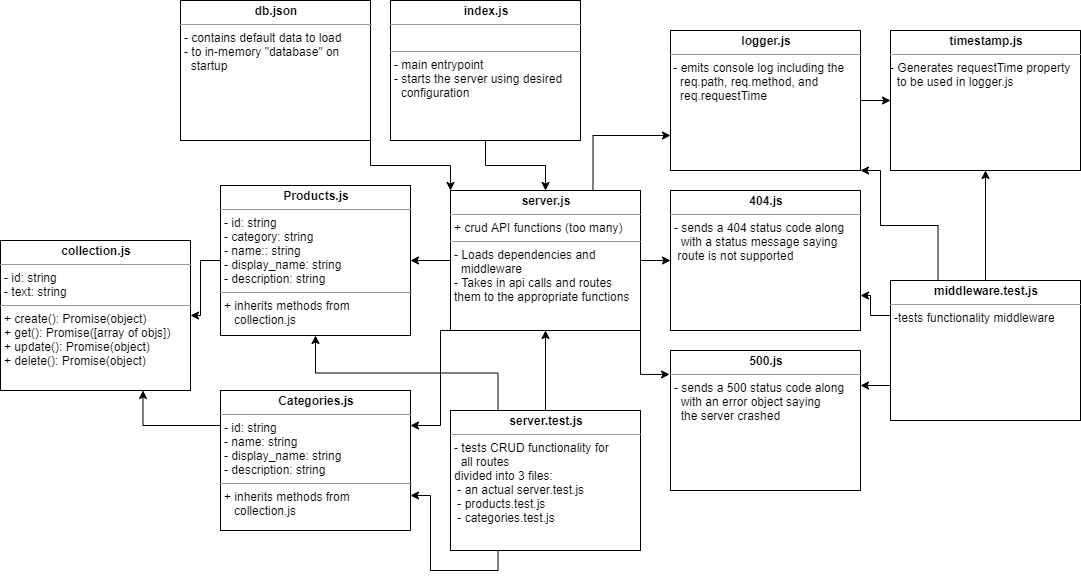

The diagram above was exported from draw.io. Its source (the exported page's mxGraphModel, read from the mxfile embedded in the PNG):
<mxGraphModel dx="2062" dy="1105" grid="1" gridSize="10" guides="1" tooltips="1" connect="1" arrows="1" fold="1" page="1" pageScale="1" pageWidth="1169" pageHeight="826" background="#ffffff" math="0" shadow="0">
  <root>
    <mxCell id="0" />
    <mxCell id="1" parent="0" />
    <mxCell id="vBddboIVCOBGoCwsKS9x-26" style="edgeStyle=orthogonalEdgeStyle;rounded=0;orthogonalLoop=1;jettySize=auto;html=1;exitX=0.5;exitY=1;exitDx=0;exitDy=0;entryX=0.5;entryY=0;entryDx=0;entryDy=0;" edge="1" parent="1" source="Q3TcX09BlYtKUub5XQqZ-42" target="uk9tYBDSgavBsX28dxRH-1">
      <mxGeometry relative="1" as="geometry" />
    </mxCell>
    <mxCell id="Q3TcX09BlYtKUub5XQqZ-42" value="&lt;p style=&quot;margin: 0px ; margin-top: 4px ; text-align: center&quot;&gt;&lt;b&gt;index.js&lt;/b&gt;&lt;/p&gt;&lt;hr size=&quot;1&quot;&gt;&lt;p style=&quot;margin: 0px ; margin-left: 4px&quot;&gt;&lt;br&gt;&lt;/p&gt;&lt;hr size=&quot;1&quot;&gt;&lt;p style=&quot;margin: 0px ; margin-left: 4px&quot;&gt;- main entrypoint&lt;/p&gt;&lt;p style=&quot;margin: 0px ; margin-left: 4px&quot;&gt;- starts the server using desired&lt;br&gt;&lt;/p&gt;&lt;p style=&quot;margin: 0px ; margin-left: 4px&quot;&gt;&amp;nbsp; configuration&lt;/p&gt;" style="verticalAlign=top;align=left;overflow=fill;fontSize=12;fontFamily=Helvetica;html=1;rounded=0;shadow=0;comic=0;labelBackgroundColor=none;strokeWidth=1" parent="1" vertex="1">
      <mxGeometry x="470" y="200" width="190" height="140" as="geometry" />
    </mxCell>
    <mxCell id="Q3TcX09BlYtKUub5XQqZ-43" value="&lt;p style=&quot;margin: 0px ; margin-top: 4px ; text-align: center&quot;&gt;&lt;b&gt;timestamp.js&lt;/b&gt;&lt;/p&gt;&lt;hr size=&quot;1&quot;&gt;&lt;p style=&quot;margin: 0px 0px 0px 4px&quot;&gt;&lt;/p&gt;- Generates requestTime property &lt;br&gt;&amp;nbsp; to be used in logger.js" style="verticalAlign=top;align=left;overflow=fill;fontSize=12;fontFamily=Helvetica;html=1;rounded=0;shadow=0;comic=0;labelBackgroundColor=none;strokeWidth=1" parent="1" vertex="1">
      <mxGeometry x="970" y="230" width="190" height="140" as="geometry" />
    </mxCell>
    <mxCell id="FTLYbVOXodWqYQ-jX1oh-6" style="edgeStyle=orthogonalEdgeStyle;rounded=0;orthogonalLoop=1;jettySize=auto;html=1;exitX=0.5;exitY=0;exitDx=0;exitDy=0;entryX=0.5;entryY=1;entryDx=0;entryDy=0;" parent="1" source="FTLYbVOXodWqYQ-jX1oh-2" target="Q3TcX09BlYtKUub5XQqZ-43" edge="1">
      <mxGeometry relative="1" as="geometry" />
    </mxCell>
    <mxCell id="vBddboIVCOBGoCwsKS9x-27" style="edgeStyle=orthogonalEdgeStyle;rounded=0;orthogonalLoop=1;jettySize=auto;html=1;exitX=0.25;exitY=0;exitDx=0;exitDy=0;entryX=1;entryY=1;entryDx=0;entryDy=0;" edge="1" parent="1" source="FTLYbVOXodWqYQ-jX1oh-2" target="vBddboIVCOBGoCwsKS9x-8">
      <mxGeometry relative="1" as="geometry">
        <Array as="points">
          <mxPoint x="1018" y="425" />
          <mxPoint x="960" y="425" />
          <mxPoint x="960" y="370" />
        </Array>
      </mxGeometry>
    </mxCell>
    <mxCell id="vBddboIVCOBGoCwsKS9x-30" style="edgeStyle=orthogonalEdgeStyle;rounded=0;orthogonalLoop=1;jettySize=auto;html=1;exitX=0;exitY=0.25;exitDx=0;exitDy=0;entryX=1;entryY=0.75;entryDx=0;entryDy=0;" edge="1" parent="1" source="FTLYbVOXodWqYQ-jX1oh-2" target="vBddboIVCOBGoCwsKS9x-1">
      <mxGeometry relative="1" as="geometry">
        <Array as="points">
          <mxPoint x="950" y="515" />
          <mxPoint x="950" y="495" />
        </Array>
      </mxGeometry>
    </mxCell>
    <mxCell id="vBddboIVCOBGoCwsKS9x-31" style="edgeStyle=orthogonalEdgeStyle;rounded=0;orthogonalLoop=1;jettySize=auto;html=1;exitX=0;exitY=0.75;exitDx=0;exitDy=0;entryX=1;entryY=0.25;entryDx=0;entryDy=0;" edge="1" parent="1" source="FTLYbVOXodWqYQ-jX1oh-2" target="vBddboIVCOBGoCwsKS9x-2">
      <mxGeometry relative="1" as="geometry" />
    </mxCell>
    <mxCell id="FTLYbVOXodWqYQ-jX1oh-2" value="&lt;p style=&quot;margin: 0px ; margin-top: 4px ; text-align: center&quot;&gt;&lt;b&gt;middleware.test.js&lt;/b&gt;&lt;/p&gt;&lt;hr size=&quot;1&quot;&gt;&lt;p style=&quot;margin: 0px ; margin-left: 4px&quot;&gt;-tests functionality middleware&lt;/p&gt;" style="verticalAlign=top;align=left;overflow=fill;fontSize=12;fontFamily=Helvetica;html=1;rounded=0;shadow=0;comic=0;labelBackgroundColor=none;strokeWidth=1" parent="1" vertex="1">
      <mxGeometry x="970" y="480" width="190" height="140" as="geometry" />
    </mxCell>
    <mxCell id="vBddboIVCOBGoCwsKS9x-4" style="edgeStyle=orthogonalEdgeStyle;rounded=0;orthogonalLoop=1;jettySize=auto;html=1;exitX=1;exitY=0.5;exitDx=0;exitDy=0;entryX=0;entryY=0.5;entryDx=0;entryDy=0;" edge="1" parent="1" source="uk9tYBDSgavBsX28dxRH-1" target="vBddboIVCOBGoCwsKS9x-1">
      <mxGeometry relative="1" as="geometry" />
    </mxCell>
    <mxCell id="vBddboIVCOBGoCwsKS9x-7" style="edgeStyle=orthogonalEdgeStyle;rounded=0;orthogonalLoop=1;jettySize=auto;html=1;exitX=1;exitY=1;exitDx=0;exitDy=0;entryX=-0.005;entryY=0.171;entryDx=0;entryDy=0;entryPerimeter=0;" edge="1" parent="1" source="uk9tYBDSgavBsX28dxRH-1" target="vBddboIVCOBGoCwsKS9x-2">
      <mxGeometry relative="1" as="geometry" />
    </mxCell>
    <mxCell id="vBddboIVCOBGoCwsKS9x-9" style="edgeStyle=orthogonalEdgeStyle;rounded=0;orthogonalLoop=1;jettySize=auto;html=1;exitX=0.75;exitY=0;exitDx=0;exitDy=0;entryX=0;entryY=0.75;entryDx=0;entryDy=0;" edge="1" parent="1" source="uk9tYBDSgavBsX28dxRH-1" target="vBddboIVCOBGoCwsKS9x-8">
      <mxGeometry relative="1" as="geometry" />
    </mxCell>
    <mxCell id="vBddboIVCOBGoCwsKS9x-22" style="edgeStyle=orthogonalEdgeStyle;rounded=0;orthogonalLoop=1;jettySize=auto;html=1;exitX=0.25;exitY=1;exitDx=0;exitDy=0;entryX=1;entryY=0.25;entryDx=0;entryDy=0;" edge="1" parent="1" source="uk9tYBDSgavBsX28dxRH-1" target="RSllCADxjoerHL1v8tuZ-9">
      <mxGeometry relative="1" as="geometry">
        <Array as="points">
          <mxPoint x="520" y="530" />
          <mxPoint x="520" y="625" />
        </Array>
      </mxGeometry>
    </mxCell>
    <mxCell id="vBddboIVCOBGoCwsKS9x-23" style="edgeStyle=orthogonalEdgeStyle;rounded=0;orthogonalLoop=1;jettySize=auto;html=1;exitX=0;exitY=0.5;exitDx=0;exitDy=0;entryX=1;entryY=0.5;entryDx=0;entryDy=0;" edge="1" parent="1" source="uk9tYBDSgavBsX28dxRH-1" target="vBddboIVCOBGoCwsKS9x-11">
      <mxGeometry relative="1" as="geometry" />
    </mxCell>
    <mxCell id="uk9tYBDSgavBsX28dxRH-1" value="&lt;p style=&quot;margin: 0px ; margin-top: 4px ; text-align: center&quot;&gt;&lt;b&gt;server.js&lt;/b&gt;&lt;/p&gt;&lt;hr size=&quot;1&quot;&gt;&lt;p style=&quot;margin: 0px ; margin-left: 4px&quot;&gt;+ crud API functions (too many)&lt;/p&gt;&lt;hr size=&quot;1&quot;&gt;&lt;p style=&quot;margin: 0px ; margin-left: 4px&quot;&gt;- Loads dependencies and&amp;nbsp;&lt;/p&gt;&lt;p style=&quot;margin: 0px ; margin-left: 4px&quot;&gt;&amp;nbsp; middleware&lt;/p&gt;&lt;p style=&quot;margin: 0px ; margin-left: 4px&quot;&gt;- Takes in api calls and routes&amp;nbsp;&lt;/p&gt;&lt;p style=&quot;margin: 0px ; margin-left: 4px&quot;&gt;them to the appropriate functions&lt;/p&gt;&lt;div&gt;&lt;br&gt;&lt;/div&gt;" style="verticalAlign=top;align=left;overflow=fill;fontSize=12;fontFamily=Helvetica;html=1;rounded=0;shadow=0;comic=0;labelBackgroundColor=none;strokeWidth=1" parent="1" vertex="1">
      <mxGeometry x="530" y="390" width="190" height="140" as="geometry" />
    </mxCell>
    <mxCell id="uk9tYBDSgavBsX28dxRH-5" style="edgeStyle=orthogonalEdgeStyle;rounded=0;orthogonalLoop=1;jettySize=auto;html=1;exitX=0.5;exitY=0;exitDx=0;exitDy=0;" parent="1" source="uk9tYBDSgavBsX28dxRH-2" target="uk9tYBDSgavBsX28dxRH-1" edge="1">
      <mxGeometry relative="1" as="geometry" />
    </mxCell>
    <mxCell id="vBddboIVCOBGoCwsKS9x-14" style="edgeStyle=orthogonalEdgeStyle;rounded=0;orthogonalLoop=1;jettySize=auto;html=1;exitX=0.25;exitY=0;exitDx=0;exitDy=0;" edge="1" parent="1" source="uk9tYBDSgavBsX28dxRH-2" target="vBddboIVCOBGoCwsKS9x-11">
      <mxGeometry relative="1" as="geometry" />
    </mxCell>
    <mxCell id="vBddboIVCOBGoCwsKS9x-15" style="edgeStyle=orthogonalEdgeStyle;rounded=0;orthogonalLoop=1;jettySize=auto;html=1;exitX=0.25;exitY=1;exitDx=0;exitDy=0;entryX=1;entryY=0.75;entryDx=0;entryDy=0;" edge="1" parent="1" source="uk9tYBDSgavBsX28dxRH-2" target="RSllCADxjoerHL1v8tuZ-9">
      <mxGeometry relative="1" as="geometry" />
    </mxCell>
    <mxCell id="uk9tYBDSgavBsX28dxRH-2" value="&lt;p style=&quot;margin: 0px ; margin-top: 4px ; text-align: center&quot;&gt;&lt;b&gt;server.test.js&lt;/b&gt;&lt;/p&gt;&lt;hr size=&quot;1&quot;&gt;&lt;p style=&quot;margin: 0px ; margin-left: 4px&quot;&gt;- tests CRUD functionality for&lt;/p&gt;&lt;p style=&quot;margin: 0px ; margin-left: 4px&quot;&gt;&amp;nbsp; all routes&lt;/p&gt;&lt;p style=&quot;margin: 0px ; margin-left: 4px&quot;&gt;divided into 3 files:&lt;/p&gt;&lt;p style=&quot;margin: 0px ; margin-left: 4px&quot;&gt;&amp;nbsp;- an actual server.test.js&lt;/p&gt;&lt;p style=&quot;margin: 0px ; margin-left: 4px&quot;&gt;&amp;nbsp;- products.test.js&lt;/p&gt;&lt;p style=&quot;margin: 0px ; margin-left: 4px&quot;&gt;&amp;nbsp;- categories.test.js&lt;/p&gt;" style="verticalAlign=top;align=left;overflow=fill;fontSize=12;fontFamily=Helvetica;html=1;rounded=0;shadow=0;comic=0;labelBackgroundColor=none;strokeWidth=1" parent="1" vertex="1">
      <mxGeometry x="530" y="610" width="190" height="140" as="geometry" />
    </mxCell>
    <mxCell id="vBddboIVCOBGoCwsKS9x-24" style="edgeStyle=orthogonalEdgeStyle;rounded=0;orthogonalLoop=1;jettySize=auto;html=1;exitX=0;exitY=0.25;exitDx=0;exitDy=0;entryX=0.75;entryY=1;entryDx=0;entryDy=0;" edge="1" parent="1" source="RSllCADxjoerHL1v8tuZ-9" target="lG4yQZ9VAHtKArdO8IIL-1">
      <mxGeometry relative="1" as="geometry" />
    </mxCell>
    <mxCell id="RSllCADxjoerHL1v8tuZ-9" value="&lt;p style=&quot;margin: 0px ; margin-top: 4px ; text-align: center&quot;&gt;&lt;b&gt;Categories.js&lt;/b&gt;&lt;/p&gt;&lt;hr size=&quot;1&quot;&gt;&lt;p style=&quot;margin: 0px ; margin-left: 4px&quot;&gt;- id: string&lt;/p&gt;&lt;p style=&quot;margin: 0px ; margin-left: 4px&quot;&gt;- name: string&lt;/p&gt;&lt;p style=&quot;margin: 0px ; margin-left: 4px&quot;&gt;- display_name: string&lt;/p&gt;&lt;p style=&quot;margin: 0px ; margin-left: 4px&quot;&gt;- description: string&lt;/p&gt;&lt;hr size=&quot;1&quot;&gt;&lt;p style=&quot;margin: 0px 0px 0px 4px&quot;&gt;+ inherits methods from&amp;nbsp;&lt;/p&gt;&lt;p style=&quot;margin: 0px 0px 0px 4px&quot;&gt;&amp;nbsp; &amp;nbsp;collection.js&lt;/p&gt;" style="verticalAlign=top;align=left;overflow=fill;fontSize=12;fontFamily=Helvetica;html=1;rounded=0;shadow=0;comic=0;labelBackgroundColor=none;strokeWidth=1" parent="1" vertex="1">
      <mxGeometry x="300" y="590" width="190" height="140" as="geometry" />
    </mxCell>
    <mxCell id="lG4yQZ9VAHtKArdO8IIL-1" value="&lt;p style=&quot;margin: 0px ; margin-top: 4px ; text-align: center&quot;&gt;&lt;b&gt;collection.js&lt;/b&gt;&lt;/p&gt;&lt;hr size=&quot;1&quot;&gt;&lt;p style=&quot;margin: 0px ; margin-left: 4px&quot;&gt;- id: string&lt;/p&gt;&lt;p style=&quot;margin: 0px ; margin-left: 4px&quot;&gt;- text: string&lt;/p&gt;&lt;hr size=&quot;1&quot;&gt;&lt;p style=&quot;margin: 0px 0px 0px 4px&quot;&gt;&lt;span&gt;+ create(): Promise(object)&lt;/span&gt;&lt;br&gt;&lt;/p&gt;&lt;p style=&quot;margin: 0px 0px 0px 4px&quot;&gt;+ get(): Promise([array of objs])&lt;/p&gt;&lt;p style=&quot;margin: 0px 0px 0px 4px&quot;&gt;+ update(): Promise(object)&lt;/p&gt;&lt;p style=&quot;margin: 0px 0px 0px 4px&quot;&gt;+ delete(): Promise(object)&lt;/p&gt;" style="verticalAlign=top;align=left;overflow=fill;fontSize=12;fontFamily=Helvetica;html=1;rounded=0;shadow=0;comic=0;labelBackgroundColor=none;strokeWidth=1" parent="1" vertex="1">
      <mxGeometry x="80" y="440" width="190" height="150" as="geometry" />
    </mxCell>
    <mxCell id="vBddboIVCOBGoCwsKS9x-1" value="&lt;p style=&quot;margin: 0px ; margin-top: 4px ; text-align: center&quot;&gt;&lt;b&gt;404.js&lt;/b&gt;&lt;/p&gt;&lt;hr size=&quot;1&quot;&gt;&lt;p style=&quot;margin: 0px ; margin-left: 4px&quot;&gt;- sends a 404 status code along&lt;/p&gt;&lt;p style=&quot;margin: 0px ; margin-left: 4px&quot;&gt;&amp;nbsp; with a status message saying&lt;/p&gt;&lt;p style=&quot;margin: 0px ; margin-left: 4px&quot;&gt;&amp;nbsp;route is not supported&lt;/p&gt;" style="verticalAlign=top;align=left;overflow=fill;fontSize=12;fontFamily=Helvetica;html=1;rounded=0;shadow=0;comic=0;labelBackgroundColor=none;strokeWidth=1" vertex="1" parent="1">
      <mxGeometry x="750" y="390" width="190" height="140" as="geometry" />
    </mxCell>
    <mxCell id="vBddboIVCOBGoCwsKS9x-2" value="&lt;p style=&quot;margin: 0px ; margin-top: 4px ; text-align: center&quot;&gt;&lt;b&gt;500.js&lt;/b&gt;&lt;/p&gt;&lt;hr size=&quot;1&quot;&gt;&lt;p style=&quot;margin: 0px ; margin-left: 4px&quot;&gt;- sends a 500 status code along&lt;/p&gt;&lt;p style=&quot;margin: 0px ; margin-left: 4px&quot;&gt;&amp;nbsp; with an error object saying&lt;/p&gt;&lt;p style=&quot;margin: 0px ; margin-left: 4px&quot;&gt;&amp;nbsp; the server crashed&lt;/p&gt;" style="verticalAlign=top;align=left;overflow=fill;fontSize=12;fontFamily=Helvetica;html=1;rounded=0;shadow=0;comic=0;labelBackgroundColor=none;strokeWidth=1" vertex="1" parent="1">
      <mxGeometry x="750" y="550" width="190" height="140" as="geometry" />
    </mxCell>
    <mxCell id="vBddboIVCOBGoCwsKS9x-28" style="edgeStyle=orthogonalEdgeStyle;rounded=0;orthogonalLoop=1;jettySize=auto;html=1;exitX=1;exitY=0.5;exitDx=0;exitDy=0;" edge="1" parent="1" source="vBddboIVCOBGoCwsKS9x-8" target="Q3TcX09BlYtKUub5XQqZ-43">
      <mxGeometry relative="1" as="geometry" />
    </mxCell>
    <mxCell id="vBddboIVCOBGoCwsKS9x-8" value="&lt;p style=&quot;margin: 0px ; margin-top: 4px ; text-align: center&quot;&gt;&lt;b&gt;logger.js&lt;/b&gt;&lt;/p&gt;&lt;hr size=&quot;1&quot;&gt;&lt;p style=&quot;margin: 0px 0px 0px 4px&quot;&gt;&lt;/p&gt;&amp;nbsp;- emits&amp;nbsp;console log including the&amp;nbsp;&lt;br&gt;&amp;nbsp; &amp;nbsp;req.path, req.method, and&amp;nbsp;&lt;br&gt;&amp;nbsp; &amp;nbsp;req.requestTime&lt;p style=&quot;margin: 0px 0px 0px 4px&quot;&gt;&amp;nbsp;&lt;/p&gt;" style="verticalAlign=top;align=left;overflow=fill;fontSize=12;fontFamily=Helvetica;html=1;rounded=0;shadow=0;comic=0;labelBackgroundColor=none;strokeWidth=1" vertex="1" parent="1">
      <mxGeometry x="750" y="230" width="190" height="140" as="geometry" />
    </mxCell>
    <mxCell id="vBddboIVCOBGoCwsKS9x-25" style="edgeStyle=orthogonalEdgeStyle;rounded=0;orthogonalLoop=1;jettySize=auto;html=1;exitX=0;exitY=0.5;exitDx=0;exitDy=0;entryX=1;entryY=0.5;entryDx=0;entryDy=0;" edge="1" parent="1" source="vBddboIVCOBGoCwsKS9x-11" target="lG4yQZ9VAHtKArdO8IIL-1">
      <mxGeometry relative="1" as="geometry" />
    </mxCell>
    <mxCell id="vBddboIVCOBGoCwsKS9x-11" value="&lt;p style=&quot;margin: 0px ; margin-top: 4px ; text-align: center&quot;&gt;&lt;b&gt;Products.js&lt;/b&gt;&lt;/p&gt;&lt;hr size=&quot;1&quot;&gt;&lt;p style=&quot;margin: 0px ; margin-left: 4px&quot;&gt;- id: string&lt;/p&gt;&lt;p style=&quot;margin: 0px ; margin-left: 4px&quot;&gt;- category: string&lt;/p&gt;&lt;p style=&quot;margin: 0px ; margin-left: 4px&quot;&gt;- name:: string&lt;/p&gt;&lt;p style=&quot;margin: 0px ; margin-left: 4px&quot;&gt;- display_name: string&lt;/p&gt;&lt;p style=&quot;margin: 0px ; margin-left: 4px&quot;&gt;- description: string&lt;/p&gt;&lt;hr size=&quot;1&quot;&gt;&lt;p style=&quot;margin: 0px 0px 0px 4px&quot;&gt;+ inherits methods from&amp;nbsp;&lt;/p&gt;&lt;p style=&quot;margin: 0px 0px 0px 4px&quot;&gt;&amp;nbsp; &amp;nbsp;collection.js&lt;/p&gt;" style="verticalAlign=top;align=left;overflow=fill;fontSize=12;fontFamily=Helvetica;html=1;rounded=0;shadow=0;comic=0;labelBackgroundColor=none;strokeWidth=1" vertex="1" parent="1">
      <mxGeometry x="300" y="385" width="190" height="150" as="geometry" />
    </mxCell>
    <mxCell id="vBddboIVCOBGoCwsKS9x-33" style="edgeStyle=orthogonalEdgeStyle;rounded=0;orthogonalLoop=1;jettySize=auto;html=1;exitX=1;exitY=1;exitDx=0;exitDy=0;entryX=0;entryY=0;entryDx=0;entryDy=0;" edge="1" parent="1" source="vBddboIVCOBGoCwsKS9x-32" target="uk9tYBDSgavBsX28dxRH-1">
      <mxGeometry relative="1" as="geometry" />
    </mxCell>
    <mxCell id="vBddboIVCOBGoCwsKS9x-32" value="&lt;p style=&quot;margin: 0px ; margin-top: 4px ; text-align: center&quot;&gt;&lt;b&gt;db.json&lt;/b&gt;&lt;/p&gt;&lt;hr size=&quot;1&quot;&gt;&lt;p style=&quot;margin: 0px ; margin-left: 4px&quot;&gt;- contains default data to load&lt;/p&gt;&lt;p style=&quot;margin: 0px ; margin-left: 4px&quot;&gt;- to in-memory &quot;database&quot; on&amp;nbsp;&lt;/p&gt;&lt;p style=&quot;margin: 0px ; margin-left: 4px&quot;&gt;&amp;nbsp; startup&lt;/p&gt;" style="verticalAlign=top;align=left;overflow=fill;fontSize=12;fontFamily=Helvetica;html=1;rounded=0;shadow=0;comic=0;labelBackgroundColor=none;strokeWidth=1" vertex="1" parent="1">
      <mxGeometry x="260" y="200" width="190" height="140" as="geometry" />
    </mxCell>
  </root>
</mxGraphModel>